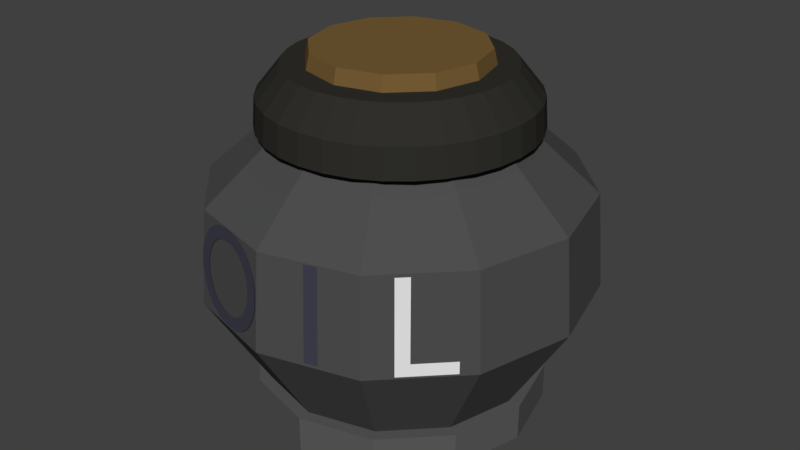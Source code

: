# Source: oil.blend  (saved by Blender 2.77.0; exported with 4.5.12 LTS)
import bpy
from mathutils import Matrix  # noqa: F401  (used for matrix-valued properties, if any)

bpy.ops.wm.read_factory_settings(use_empty=True)
scene = bpy.context.scene
scene.name = 'Scene'

# ---- collections
col_collection_1 = bpy.data.collections.new('Collection 1'); scene.collection.children.link(col_collection_1)

# ---- materials (node trees are filled in below, after node groups)
mat_textcolor = bpy.data.materials.new('textColor')
mat_textcolor.alpha_threshold = 0.0
mat_textcolor.diffuse_color = (0.2209, 0.2187, 0.326, 1.0)
mat_textcolor.specular_color = (0.05286, 0.05286, 0.07619)
mat_textcolor.roughness = 0.5
mat_cork = bpy.data.materials.new('cork')
mat_cork.alpha_threshold = 0.0
mat_cork.diffuse_color = (0.1746, 0.107, 0.03434, 1.0)
mat_cork.specular_color = (0.1746, 0.107, 0.03434)
mat_cork.roughness = 0.5
mat_rubber = bpy.data.materials.new('rubber')
mat_rubber.alpha_threshold = 0.0
mat_rubber.diffuse_color = (0.0291, 0.02878, 0.02418, 1.0)
mat_rubber.specular_color = (0.0, 0.0, 0.0)
mat_rubber.roughness = 0.5
mat_body = bpy.data.materials.new('body')
mat_body.alpha_threshold = 0.0
mat_body.diffuse_color = (0.07619, 0.07619, 0.07619, 1.0)
mat_body.specular_color = (0.1683, 0.1683, 0.1683)
mat_body.roughness = 0.5
mat_baba = bpy.data.materials.new('baba')
mat_baba.alpha_threshold = 0.0
mat_baba.diffuse_color = (0.104, 0.104, 0.104, 1.0)
mat_baba.specular_color = (0.1046, 0.1046, 0.1046)
mat_baba.roughness = 0.5

# ---- material node trees
mat_textcolor.use_nodes = True; mat_textcolor.node_tree.nodes.clear()
_N = mat_textcolor.node_tree.nodes; _L = mat_textcolor.node_tree.links
n0 = _N.new('ShaderNodeOutputMaterial'); n0.name = 'Material Output'; n0.location = (300, 300)
n1 = _N.new('ShaderNodeBsdfDiffuse'); n1.name = 'Diffuse BSDF'; n1.location = (10, 300)
n1.inputs[0].default_value = (0.05286, 0.05286, 0.07619, 1.0)
_L.new(n1.outputs[0], n0.inputs[0])
n0.is_active_output = True
mat_cork.use_nodes = True; mat_cork.node_tree.nodes.clear()
_N = mat_cork.node_tree.nodes; _L = mat_cork.node_tree.links
n0 = _N.new('ShaderNodeOutputMaterial'); n0.name = 'Material Output'; n0.location = (300, 300)
n1 = _N.new('ShaderNodeBsdfDiffuse'); n1.name = 'Diffuse BSDF'; n1.location = (10, 300)
n1.inputs[0].default_value = (0.1758, 0.1068, 0.0345, 1.0)
_L.new(n1.outputs[0], n0.inputs[0])
n0.is_active_output = True
mat_rubber.use_nodes = True; mat_rubber.node_tree.nodes.clear()
_N = mat_rubber.node_tree.nodes; _L = mat_rubber.node_tree.links
n0 = _N.new('ShaderNodeOutputMaterial'); n0.name = 'Material Output'; n0.location = (300, 300)
n1 = _N.new('ShaderNodeBsdfDiffuse'); n1.name = 'Diffuse BSDF'; n1.location = (10, 300)
n1.inputs[0].default_value = (0.02956, 0.02843, 0.02416, 1.0)
_L.new(n1.outputs[0], n0.inputs[0])
n0.is_active_output = True
mat_body.use_nodes = True; mat_body.node_tree.nodes.clear()
_N = mat_body.node_tree.nodes; _L = mat_body.node_tree.links
n0 = _N.new('ShaderNodeOutputMaterial'); n0.name = 'Material Output'; n0.location = (300, 300)
n1 = _N.new('ShaderNodeBsdfDiffuse'); n1.name = 'Diffuse BSDF'; n1.location = (10, 300)
n1.inputs[0].default_value = (0.07619, 0.07619, 0.07619, 1.0)
_L.new(n1.outputs[0], n0.inputs[0])
n0.is_active_output = True
mat_baba.use_nodes = True; mat_baba.node_tree.nodes.clear()
_N = mat_baba.node_tree.nodes; _L = mat_baba.node_tree.links
n0 = _N.new('ShaderNodeOutputMaterial'); n0.name = 'Material Output'; n0.location = (300, 300)
n1 = _N.new('ShaderNodeBsdfDiffuse'); n1.name = 'Diffuse BSDF'; n1.location = (10, 300)
n1.inputs[0].default_value = (0.1046, 0.1046, 0.1046, 1.0)
_L.new(n1.outputs[0], n0.inputs[0])
n0.is_active_output = True

# ---- world
world_world = bpy.data.worlds.new('World'); scene.world = world_world
world_world.color = (0.05088, 0.05088, 0.05088)
world_world.use_sun_shadow = False
world_world.sun_shadow_jitter_overblur = 0.0
world_world.cycles.sampling_method = 'MANUAL'

# ---- meshes
me_cylinder = bpy.data.meshes.new('Cylinder')
me_cylinder.from_pydata([(0.0, 1.0, -1.0), (-2.839e-09, 0.7142, 1.045), (0.5, 0.866, -1.0), (0.3571, 0.6185, 1.045), (0.866, 0.5, -1.0), (0.6185, 0.3571, 1.045), (1.0, -4.371e-08, -1.0), (0.7142, -7.097e-08, 1.045), (0.866, -0.5, -1.0), (0.6185, -0.3571, 1.045), (0.5, -0.866, -1.0), (0.3571, -0.6185, 1.045), (1.51e-07, -1.0, -1.0), (1.05e-07, -0.7142, 1.045), (-0.5, -0.866, -1.0), (-0.3571, -0.6185, 1.045), (-0.866, -0.5, -1.0), (-0.6185, -0.3571, 1.045), (-1.0, -4.649e-07, -1.0), (-0.7142, -3.718e-07, 1.045), (-0.866, 0.5, -1.0), (-0.6185, 0.3571, 1.045), (-0.5, 0.866, -1.0), (-0.3571, 0.6185, 1.045), (-1.648e-08, 1.446, -0.2748), (0.7231, 1.253, -0.2748), (1.253, 0.7231, -0.2748), (1.446, -7.088e-08, -0.2748), (1.253, -0.7231, -0.2748), (0.7231, -1.253, -0.2748), (2.019e-07, -1.446, -0.2748), (-0.7231, -1.253, -0.2748), (-1.252, -0.7231, -0.2748), (-1.446, -6.8e-07, -0.2748), (-1.253, 0.7231, -0.2748), (-0.7231, 1.252, -0.2748), (-5.417e-10, 0.6268, 1.427), (0.3134, 0.5428, 1.427), (0.5428, 0.3134, 1.427), (0.6268, -7.93e-08, 1.427), (0.5428, -0.3134, 1.427), (0.3134, -0.5428, 1.427), (9.41e-08, -0.6268, 1.427), (-0.3134, -0.5428, 1.427), (-0.5428, -0.3134, 1.427), (-0.6268, -3.433e-07, 1.427), (-0.5428, 0.3134, 1.427), (-0.3134, 0.5428, 1.427), (9.233e-10, 1.093, -1.0), (0.5465, 0.9465, -1.0), (0.9465, 0.5465, -1.0), (1.093, -3.485e-08, -1.0), (0.9465, -0.5465, -1.0), (0.5465, -0.9465, -1.0), (1.66e-07, -1.093, -1.0), (-0.5465, -0.9465, -1.0), (-0.9465, -0.5465, -1.0), (-1.093, -4.952e-07, -1.0), (-0.9465, 0.5465, -1.0), (-0.5465, 0.9465, -1.0), (5.454e-09, 1.093, -1.272), (0.5465, 0.9465, -1.272), (0.9465, 0.5465, -1.272), (1.093, -3.485e-08, -1.272), (0.9465, -0.5465, -1.272), (0.5465, -0.9465, -1.272), (1.705e-07, -1.093, -1.272), (-0.5465, -0.9465, -1.272), (-0.9465, -0.5465, -1.272), (-1.093, -4.952e-07, -1.272), (-0.9465, 0.5465, -1.272), (-0.5465, 0.9465, -1.272), (-2.734e-09, 1.387, 0.4381), (0.6935, 1.201, 0.4381), (1.201, 0.6935, 0.4381), (1.387, -3.922e-08, 0.4381), (1.201, -0.6935, 0.4381), (0.6935, -1.201, 0.4381), (2.067e-07, -1.387, 0.4381), (-0.6935, -1.201, 0.4381), (-1.201, -0.6935, 0.4381), (-1.387, -6.234e-07, 0.4381), (-1.201, 0.6935, 0.4381), (-0.6935, 1.201, 0.4381), (0.1919, 0.9646, 1.1), (3.428e-09, 0.9835, 1.1), (0.0, 1.0, 0.8819), (2.273e-08, 0.8085, 1.317), (0.1951, 0.9808, 0.8819), (0.1577, 0.793, 1.317), (0.3827, 0.9239, 0.8819), (0.3094, 0.747, 1.317), (0.5556, 0.8315, 0.8819), (0.4492, 0.6723, 1.317), (0.7071, 0.7071, 0.8819), (0.5717, 0.5717, 1.317), (0.8315, 0.5556, 0.8819), (0.6723, 0.4492, 1.317), (0.9239, 0.3827, 0.8819), (0.747, 0.3094, 1.317), (0.9808, 0.1951, 0.8819), (0.793, 0.1577, 1.317), (1.0, 7.55e-08, 0.8819), (0.8085, 1.156e-07, 1.317), (0.9808, -0.1951, 0.8819), (0.793, -0.1577, 1.317), (0.9239, -0.3827, 0.8819), (0.747, -0.3094, 1.317), (0.8315, -0.5556, 0.8819), (0.6723, -0.4492, 1.317), (0.7071, -0.7071, 0.8819), (0.5717, -0.5717, 1.317), (0.5556, -0.8315, 0.8819), (0.4492, -0.6723, 1.317), (0.3827, -0.9239, 0.8819), (0.3094, -0.747, 1.317), (0.1951, -0.9808, 0.8819), (0.1577, -0.793, 1.317), (-3.258e-07, -1.0, 0.8819), (-2.407e-07, -0.8085, 1.317), (-0.1951, -0.9808, 0.8819), (-0.1577, -0.793, 1.317), (-0.3827, -0.9239, 0.8819), (-0.3094, -0.747, 1.317), (-0.5556, -0.8315, 0.8819), (-0.4492, -0.6723, 1.317), (-0.7071, -0.7071, 0.8819), (-0.5717, -0.5717, 1.317), (-0.8315, -0.5556, 0.8819), (-0.6723, -0.4492, 1.317), (-0.9239, -0.3827, 0.8819), (-0.747, -0.3094, 1.317), (-0.9808, -0.1951, 0.8819), (-0.793, -0.1577, 1.317), (-1.0, 9.656e-07, 0.8819), (-0.8085, 8.353e-07, 1.317), (-0.9808, 0.1951, 0.8819), (-0.793, 0.1577, 1.317), (-0.9239, 0.3827, 0.8819), (-0.747, 0.3094, 1.317), (-0.8315, 0.5556, 0.8819), (-0.6723, 0.4492, 1.317), (-0.7071, 0.7071, 0.8819), (-0.5717, 0.5717, 1.317), (-0.5556, 0.8315, 0.8819), (-0.4492, 0.6723, 1.317), (-0.3827, 0.9239, 0.8819), (-0.3094, 0.747, 1.317), (-0.1951, 0.9808, 0.8819), (-0.1577, 0.793, 1.317), (0.3764, 0.9086, 1.1), (0.5464, 0.8177, 1.1), (0.6954, 0.6954, 1.1), (0.8177, 0.5464, 1.1), (0.9086, 0.3764, 1.1), (0.9646, 0.1919, 1.1), (0.9835, 7.781e-08, 1.1), (0.9646, -0.1919, 1.1), (0.9086, -0.3764, 1.1), (0.8177, -0.5464, 1.1), (0.6954, -0.6954, 1.1), (0.5464, -0.8177, 1.1), (0.3764, -0.9086, 1.1), (0.1919, -0.9646, 1.1), (-3.17e-07, -0.9835, 1.1), (-0.1919, -0.9646, 1.1), (-0.3764, -0.9086, 1.1), (-0.5464, -0.8177, 1.1), (-0.6954, -0.6954, 1.1), (-0.8177, -0.5464, 1.1), (-0.9086, -0.3764, 1.1), (-0.9646, -0.1919, 1.1), (-0.9835, 9.532e-07, 1.1), (-0.9646, 0.1919, 1.1), (-0.9086, 0.3764, 1.1), (-0.8177, 0.5464, 1.1), (-0.6954, 0.6954, 1.1), (-0.5464, 0.8177, 1.1), (-0.3764, 0.9086, 1.1), (-0.1919, 0.9646, 1.1)], [], [(72, 1, 3, 73), (73, 3, 5, 74), (74, 5, 7, 75), (75, 7, 9, 76), (76, 9, 11, 77), (77, 11, 13, 78), (78, 13, 15, 79), (79, 15, 17, 80), (80, 17, 19, 81), (81, 19, 21, 82), (15, 13, 42, 43), (82, 21, 23, 83), (83, 23, 1, 72), (8, 10, 53, 52), (22, 35, 24, 0), (20, 34, 35, 22), (18, 33, 34, 20), (16, 32, 33, 18), (14, 31, 32, 16), (12, 30, 31, 14), (10, 29, 30, 12), (8, 28, 29, 10), (6, 27, 28, 8), (4, 26, 27, 6), (2, 25, 26, 4), (0, 24, 25, 2), (37, 36, 47, 46, 45, 44, 43, 42, 41, 40, 39, 38), (13, 11, 41, 42), (11, 9, 40, 41), (9, 7, 39, 40), (1, 23, 47, 36), (3, 1, 36, 37), (7, 5, 38, 39), (23, 21, 46, 47), (5, 3, 37, 38), (21, 19, 45, 46), (19, 17, 44, 45), (17, 15, 43, 44), (52, 53, 65, 64), (6, 8, 52, 51), (22, 0, 48, 59), (0, 2, 49, 48), (4, 6, 51, 50), (20, 22, 59, 58), (2, 4, 50, 49), (18, 20, 58, 57), (16, 18, 57, 56), (14, 16, 56, 55), (12, 14, 55, 54), (10, 12, 54, 53), (60, 61, 62, 63, 64, 65, 66, 67, 68, 69, 70, 71), (59, 48, 60, 71), (49, 50, 62, 61), (56, 57, 69, 68), (53, 54, 66, 65), (50, 51, 63, 62), (57, 58, 70, 69), (54, 55, 67, 66), (51, 52, 64, 63), (58, 59, 71, 70), (48, 49, 61, 60), (55, 56, 68, 67), (35, 83, 72, 24), (34, 82, 83, 35), (33, 81, 82, 34), (32, 80, 81, 33), (31, 79, 80, 32), (30, 78, 79, 31), (29, 77, 78, 30), (28, 76, 77, 29), (27, 75, 76, 28), (26, 74, 75, 27), (25, 73, 74, 26), (24, 72, 73, 25), (88, 84, 150, 90), (85, 87, 89, 84), (90, 150, 151, 92), (84, 89, 91, 150), (92, 151, 152, 94), (150, 91, 93, 151), (94, 152, 153, 96), (151, 93, 95, 152), (96, 153, 154, 98), (152, 95, 97, 153), (98, 154, 155, 100), (153, 97, 99, 154), (100, 155, 156, 102), (154, 99, 101, 155), (102, 156, 157, 104), (155, 101, 103, 156), (104, 157, 158, 106), (156, 103, 105, 157), (106, 158, 159, 108), (157, 105, 107, 158), (108, 159, 160, 110), (158, 107, 109, 159), (110, 160, 161, 112), (159, 109, 111, 160), (112, 161, 162, 114), (160, 111, 113, 161), (114, 162, 163, 116), (161, 113, 115, 162), (116, 163, 164, 118), (162, 115, 117, 163), (118, 164, 165, 120), (163, 117, 119, 164), (120, 165, 166, 122), (164, 119, 121, 165), (122, 166, 167, 124), (165, 121, 123, 166), (124, 167, 168, 126), (166, 123, 125, 167), (126, 168, 169, 128), (167, 125, 127, 168), (128, 169, 170, 130), (168, 127, 129, 169), (130, 170, 171, 132), (169, 129, 131, 170), (132, 171, 172, 134), (170, 131, 133, 171), (134, 172, 173, 136), (171, 133, 135, 172), (136, 173, 174, 138), (172, 135, 137, 173), (138, 174, 175, 140), (173, 137, 139, 174), (140, 175, 176, 142), (174, 139, 141, 175), (142, 176, 177, 144), (175, 141, 143, 176), (144, 177, 178, 146), (176, 143, 145, 177), (146, 178, 179, 148), (177, 145, 147, 178), (89, 87, 149, 147, 145, 143, 141, 139, 137, 135, 133, 131, 129, 127, 125, 123, 121, 119, 117, 115, 113, 111, 109, 107, 105, 103, 101, 99, 97, 95, 93, 91), (148, 179, 85, 86), (178, 147, 149, 179), (86, 85, 84, 88), (179, 149, 87, 85), (86, 88, 90, 92, 94, 96, 98, 100, 102, 104, 106, 108, 110, 112, 114, 116, 118, 120, 122, 124, 126, 128, 130, 132, 134, 136, 138, 140, 142, 144, 146, 148)])
me_cylinder.polygons.foreach_set('material_index', [2, 2, 2, 2, 2, 2, 2, 2, 2, 2, 0, 2, 2, 3, 2, 2, 2, 2, 2, 2, 2, 2, 2, 2, 2, 2, 0, 0, 0, 0, 0, 0, 0, 0, 0, 0, 0, 0, 3, 3, 3, 3, 3, 3, 3, 3, 3, 3, 3, 3, 3, 3, 3, 3, 3, 3, 3, 3, 3, 3, 3, 3, 2, 2, 2, 2, 2, 2, 2, 2, 2, 2, 2, 2, 1, 1, 1, 1, 1, 1, 1, 1, 1, 1, 1, 1, 1, 1, 1, 1, 1, 1, 1, 1, 1, 1, 1, 1, 1, 1, 1, 1, 1, 1, 1, 1, 1, 1, 1, 1, 1, 1, 1, 1, 1, 1, 1, 1, 1, 1, 1, 1, 1, 1, 1, 1, 1, 1, 1, 1, 1, 1, 1, 1, 1, 1, 1, 1, 1, 1])
me_cylinder.materials.append(mat_cork)
me_cylinder.materials.append(mat_rubber)
me_cylinder.materials.append(mat_body)
me_cylinder.materials.append(mat_baba)
me_cylinder.use_remesh_preserve_volume = False
me_cylinder.use_remesh_preserve_attributes = False
me_cylinder.use_mirror_vertex_groups = False
me_cylinder.update()

# ---- curves / text
txt_text_002 = bpy.data.curves.new('Text.002', 'FONT')
txt_text_002.dimensions = '2D'
txt_text_002.body = 'L'
txt_text_002.use_path_clamp = True
txt_text_002.bevel_resolution = 0
txt_text_002.offset_x = -0.277
txt_text_002.offset_y = -0.341
txt_text_001 = bpy.data.curves.new('Text.001', 'FONT')
txt_text_001.dimensions = '2D'
txt_text_001.body = 'I'
txt_text_001.materials.append(mat_textcolor)
txt_text_001.use_path_clamp = True
txt_text_001.bevel_resolution = 0
txt_text_001.offset_x = -0.125
txt_text_001.offset_y = -0.341
txt_text = bpy.data.curves.new('Text', 'FONT')
txt_text.dimensions = '2D'
txt_text.body = 'O'
txt_text.materials.append(mat_textcolor)
txt_text.use_path_clamp = True
txt_text.bevel_resolution = 0
txt_text.offset_x = -0.4115
txt_text.offset_y = -0.341

# ---- objects
ob_text_002 = bpy.data.objects.new('Text.002', txt_text_002)
ob_text_001 = bpy.data.objects.new('Text.001', txt_text_001)
ob_text = bpy.data.objects.new('Text', txt_text)
ob_cylinder = bpy.data.objects.new('Cylinder', me_cylinder)

# ---- transforms, parenting, visibility, modifiers, constraints
ob_text_002.location = (1.004, -0.943, 0.08061)
ob_text_002.rotation_euler = (1.5, 0.009983, 0.8021)
ob_text_002.lineart.crease_threshold = 0.0
ob_text_001.location = (0.3769, -1.317, 0.08712)
ob_text_001.rotation_euler = (1.486, -0.009668, 0.2671)
ob_text_001.lineart.crease_threshold = 0.0
ob_text.location = (-0.3549, -1.329, 0.09215)
ob_text.rotation_euler = (1.486, 0.06202, -0.2712)
ob_text.lineart.crease_threshold = 0.0
ob_cylinder.location = (0.0, 0.0, 0.0)
ob_cylinder.lineart.crease_threshold = 0.0

# ---- collection membership
col_collection_1.objects.link(ob_text_002)
col_collection_1.objects.link(ob_text_001)
col_collection_1.objects.link(ob_text)
col_collection_1.objects.link(ob_cylinder)

# ---- scene / render settings (as saved in the file)
scene.frame_start = 1; scene.frame_end = 250; scene.frame_set(1)
scene.render.engine = 'CYCLES'
scene.render.resolution_percentage = 50
scene.render.dither_intensity = 0.0
scene.cycles.use_denoising = False
scene.cycles.samples = 128
scene.cycles.sampling_pattern = 'TABULATED_SOBOL'
scene.cycles.light_sampling_threshold = 0.0
scene.cycles.use_adaptive_sampling = False
scene.cycles.use_light_tree = False
scene.cycles.blur_glossy = 0.0
scene.cycles.sample_clamp_indirect = 0.0
scene.view_settings.view_transform = 'Standard'
bpy.context.view_layer.update()

# ---- added for rendering (the .blend has no active camera and no usable light): camera, sun
cam_auto = bpy.data.cameras.new('AutoCamera')
cam_auto.lens = 50.0
cam_auto.sensor_width = 36.0
cam_auto.clip_end = 1000.0
ob_auto_camera = bpy.data.objects.new('AutoCamera', cam_auto)
scene.collection.objects.link(ob_auto_camera)
ob_auto_camera.location = (4.53601, -5.4447, 3.70597)
ob_auto_camera.rotation_euler = (1.09748, -7.21219e-08, 0.694738)
scene.camera = ob_auto_camera
light_auto_sun = bpy.data.lights.new('AutoSun', 'SUN')
light_auto_sun.energy = 3.0
light_auto_sun.angle = 0.0523599
ob_auto_sun = bpy.data.objects.new('AutoSun', light_auto_sun)
scene.collection.objects.link(ob_auto_sun)
ob_auto_sun.rotation_euler = (0.872665, 0.174533, 0.523599)
bpy.context.view_layer.update()
